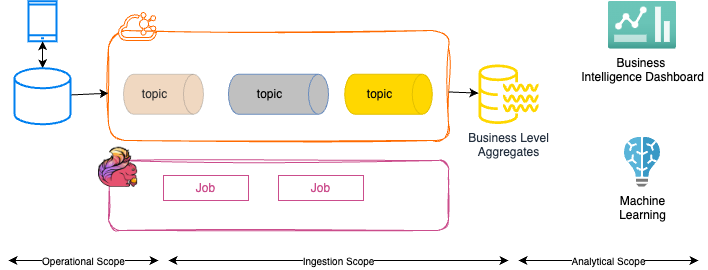

The diagram above was exported from draw.io. Its source (the exported page's mxGraphModel, read from the mxfile embedded in the PNG):
<mxGraphModel dx="894" dy="314" grid="1" gridSize="10" guides="1" tooltips="1" connect="1" arrows="1" fold="1" page="1" pageScale="1" pageWidth="850" pageHeight="1100" math="0" shadow="0">
  <root>
    <mxCell id="0" />
    <mxCell id="1" parent="0" />
    <mxCell id="16" value="" style="rounded=1;whiteSpace=wrap;html=1;fillColor=none;strokeColor=#CB4D8C;sketch=1;curveFitting=1;jiggle=2;" vertex="1" parent="1">
      <mxGeometry x="370" y="250" width="340" height="70" as="geometry" />
    </mxCell>
    <mxCell id="12" value="" style="rounded=1;whiteSpace=wrap;html=1;fillColor=none;strokeColor=#FF6A00;sketch=1;curveFitting=1;jiggle=2;" parent="1" vertex="1">
      <mxGeometry x="370" y="120" width="340" height="110" as="geometry" />
    </mxCell>
    <mxCell id="2" value="topic" style="shape=cylinder3;whiteSpace=wrap;html=1;boundedLbl=1;backgroundOutline=1;size=10;labelBackgroundColor=none;fontSize=12;rotation=90;fillColor=#CD7F32;strokeColor=#666666;fontColor=#333333;opacity=30;horizontal=0;" parent="1" vertex="1">
      <mxGeometry x="405" y="143.75" width="40" height="80" as="geometry" />
    </mxCell>
    <mxCell id="3" value="topic" style="shape=cylinder3;whiteSpace=wrap;html=1;boundedLbl=1;backgroundOutline=1;size=10;labelBackgroundColor=none;fontSize=12;fontColor=#080808;rotation=90;horizontal=0;fillColor=#FFD700;strokeColor=#E3C000;" parent="1" vertex="1">
      <mxGeometry x="630" y="140" width="40" height="87.5" as="geometry" />
    </mxCell>
    <mxCell id="4" value="topic" style="shape=cylinder3;whiteSpace=wrap;html=1;boundedLbl=1;backgroundOutline=1;size=10;labelBackgroundColor=none;fontSize=12;rotation=90;fillColor=#C0C0C0;strokeColor=#6c8ebf;horizontal=0;" parent="1" vertex="1">
      <mxGeometry x="520" y="133.75" width="40" height="100" as="geometry" />
    </mxCell>
    <mxCell id="5" value="Business Level&lt;div&gt;Aggregates&lt;/div&gt;" style="sketch=0;outlineConnect=0;fontColor=#232F3E;gradientColor=none;fillColor=#FFD700;strokeColor=none;dashed=0;verticalLabelPosition=bottom;verticalAlign=top;align=center;html=1;fontSize=12;fontStyle=0;aspect=fixed;pointerEvents=1;shape=mxgraph.aws4.data_lake_resource_icon;" parent="1" vertex="1">
      <mxGeometry x="740" y="153.75" width="60" height="60" as="geometry" />
    </mxCell>
    <mxCell id="6" value="Business&amp;nbsp;&lt;div&gt;Intelligence Dashboard&lt;/div&gt;" style="image;aspect=fixed;html=1;points=[];align=center;fontSize=12;image=img/lib/azure2/general/Dashboard2.svg;" parent="1" vertex="1">
      <mxGeometry x="870" y="90.75" width="68" height="48" as="geometry" />
    </mxCell>
    <mxCell id="7" value="Machine&lt;div&gt;Learning&lt;/div&gt;" style="image;sketch=0;aspect=fixed;html=1;points=[];align=center;fontSize=12;image=img/lib/mscae/Batch_AI.svg;" parent="1" vertex="1">
      <mxGeometry x="886" y="226.75" width="36" height="50" as="geometry" />
    </mxCell>
    <mxCell id="8" value="" style="html=1;verticalLabelPosition=bottom;align=center;labelBackgroundColor=#ffffff;verticalAlign=top;strokeWidth=2;strokeColor=#0080F0;shadow=0;dashed=0;shape=mxgraph.ios7.icons.smartphone;" parent="1" vertex="1">
      <mxGeometry x="290" y="90.75" width="28" height="40" as="geometry" />
    </mxCell>
    <mxCell id="10" value="" style="edgeStyle=none;html=1;startArrow=classic;startFill=1;" parent="1" source="9" target="8" edge="1">
      <mxGeometry relative="1" as="geometry" />
    </mxCell>
    <mxCell id="13" style="edgeStyle=none;html=1;" parent="1" source="9" target="12" edge="1">
      <mxGeometry relative="1" as="geometry" />
    </mxCell>
    <mxCell id="9" value="" style="shape=cylinder3;whiteSpace=wrap;html=1;boundedLbl=1;backgroundOutline=1;size=10;strokeColor=#0080F0;strokeWidth=2;" parent="1" vertex="1">
      <mxGeometry x="276" y="157.75" width="56" height="56" as="geometry" />
    </mxCell>
    <mxCell id="14" style="edgeStyle=none;html=1;" parent="1" source="12" target="5" edge="1">
      <mxGeometry relative="1" as="geometry" />
    </mxCell>
    <mxCell id="11" value="" style="points=[];aspect=fixed;html=1;align=center;shadow=0;dashed=0;shape=mxgraph.alibaba_cloud.kafka;fillStyle=solid;strokeColor=#FF6A00;" parent="1" vertex="1">
      <mxGeometry x="380" y="102" width="37.8" height="28" as="geometry" />
    </mxCell>
    <mxCell id="15" value="" style="shape=image;verticalLabelPosition=bottom;labelBackgroundColor=default;verticalAlign=top;aspect=fixed;imageAspect=0;image=data:image/png,(base64 omitted: 8244 chars);" vertex="1" parent="1">
      <mxGeometry x="360" y="236.75" width="40" height="40" as="geometry" />
    </mxCell>
    <mxCell id="17" value="Job" style="rounded=0;whiteSpace=wrap;html=1;fillColor=none;strokeColor=#CB4D8C;fontColor=#CB4D8C;" vertex="1" parent="1">
      <mxGeometry x="425" y="265" width="85" height="25" as="geometry" />
    </mxCell>
    <mxCell id="18" value="Job" style="rounded=0;whiteSpace=wrap;html=1;fillColor=none;strokeColor=#CB4D8C;fontColor=#CB4D8C;" vertex="1" parent="1">
      <mxGeometry x="540" y="265" width="85" height="25" as="geometry" />
    </mxCell>
    <mxCell id="19" value="Operational Scope" style="endArrow=classic;startArrow=classic;html=1;fontSize=10;" edge="1" parent="1">
      <mxGeometry width="50" height="50" relative="1" as="geometry">
        <mxPoint x="270" y="350" as="sourcePoint" />
        <mxPoint x="420" y="350" as="targetPoint" />
      </mxGeometry>
    </mxCell>
    <mxCell id="20" value="Analytical Scope" style="endArrow=classic;startArrow=classic;html=1;fontSize=10;" edge="1" parent="1">
      <mxGeometry width="50" height="50" relative="1" as="geometry">
        <mxPoint x="780" y="350" as="sourcePoint" />
        <mxPoint x="960" y="350" as="targetPoint" />
      </mxGeometry>
    </mxCell>
    <mxCell id="21" value="Ingestion Scope" style="endArrow=classic;startArrow=classic;html=1;fontSize=10;" edge="1" parent="1">
      <mxGeometry width="50" height="50" relative="1" as="geometry">
        <mxPoint x="430" y="350" as="sourcePoint" />
        <mxPoint x="770" y="350" as="targetPoint" />
      </mxGeometry>
    </mxCell>
  </root>
</mxGraphModel>